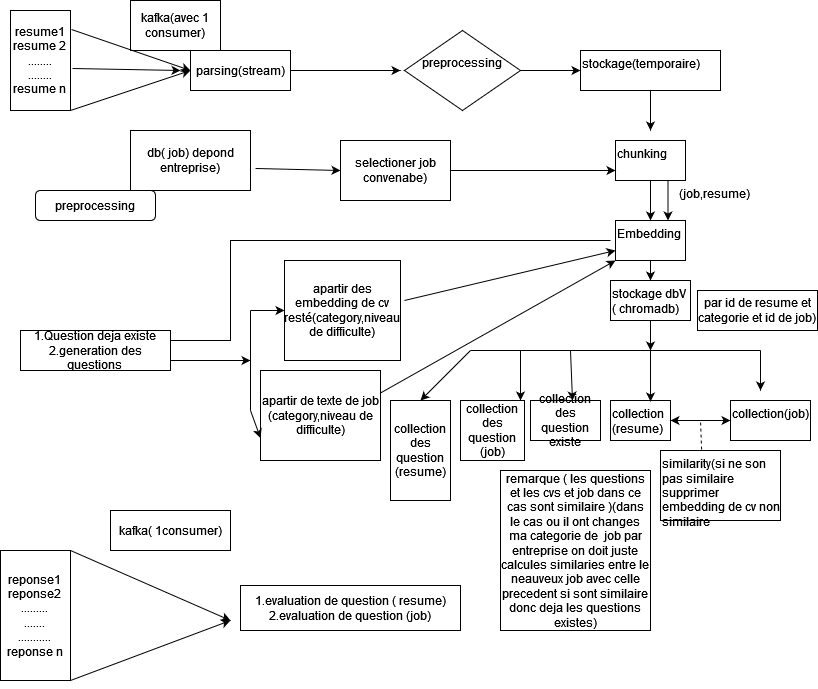

The diagram above was exported from draw.io. Its source (the exported page's mxGraphModel, read from the mxfile embedded in the PNG):
<mxGraphModel dx="794" dy="422" grid="1" gridSize="10" guides="1" tooltips="1" connect="1" arrows="1" fold="1" page="1" pageScale="1" pageWidth="827" pageHeight="1169" math="0" shadow="0">
  <root>
    <mxCell id="0" />
    <mxCell id="1" parent="0" />
    <mxCell id="MpmyPGJ5c4GVV4qmL9oO-1" value="&lt;div&gt;resume1&lt;/div&gt;&lt;div&gt;resume 2&lt;/div&gt;&lt;div&gt;........&lt;/div&gt;&lt;div&gt;........&lt;/div&gt;&lt;div&gt;resume n &lt;br&gt;&lt;/div&gt;" style="rounded=0;whiteSpace=wrap;html=1;" vertex="1" parent="1">
      <mxGeometry x="20" y="10" width="60" height="100" as="geometry" />
    </mxCell>
    <mxCell id="MpmyPGJ5c4GVV4qmL9oO-2" value="" style="endArrow=classic;html=1;rounded=0;exitX=1.017;exitY=0.19;exitDx=0;exitDy=0;exitPerimeter=0;" edge="1" parent="1" source="MpmyPGJ5c4GVV4qmL9oO-1">
      <mxGeometry width="50" height="50" relative="1" as="geometry">
        <mxPoint x="380" y="240" as="sourcePoint" />
        <mxPoint x="200" y="70" as="targetPoint" />
      </mxGeometry>
    </mxCell>
    <mxCell id="MpmyPGJ5c4GVV4qmL9oO-3" value="" style="endArrow=classic;html=1;rounded=0;exitX=1;exitY=1;exitDx=0;exitDy=0;" edge="1" parent="1" source="MpmyPGJ5c4GVV4qmL9oO-1">
      <mxGeometry width="50" height="50" relative="1" as="geometry">
        <mxPoint x="380" y="240" as="sourcePoint" />
        <mxPoint x="200" y="70" as="targetPoint" />
      </mxGeometry>
    </mxCell>
    <mxCell id="MpmyPGJ5c4GVV4qmL9oO-4" value="" style="endArrow=classic;html=1;rounded=0;exitX=1.033;exitY=0.58;exitDx=0;exitDy=0;exitPerimeter=0;" edge="1" parent="1" source="MpmyPGJ5c4GVV4qmL9oO-1">
      <mxGeometry width="50" height="50" relative="1" as="geometry">
        <mxPoint x="380" y="240" as="sourcePoint" />
        <mxPoint x="190" y="70" as="targetPoint" />
      </mxGeometry>
    </mxCell>
    <mxCell id="MpmyPGJ5c4GVV4qmL9oO-5" value="kafka(avec 1 consumer)" style="text;strokeColor=default;align=center;fillColor=none;html=1;verticalAlign=middle;whiteSpace=wrap;rounded=0;strokeWidth=1;" vertex="1" parent="1">
      <mxGeometry x="140" width="90" height="50" as="geometry" />
    </mxCell>
    <mxCell id="MpmyPGJ5c4GVV4qmL9oO-7" value="parsing(stream)" style="text;strokeColor=default;align=center;fillColor=none;html=1;verticalAlign=middle;whiteSpace=wrap;rounded=0;strokeWidth=1;" vertex="1" parent="1">
      <mxGeometry x="200" y="50" width="100" height="40" as="geometry" />
    </mxCell>
    <mxCell id="MpmyPGJ5c4GVV4qmL9oO-8" value="" style="endArrow=classic;html=1;rounded=0;exitX=1;exitY=0.5;exitDx=0;exitDy=0;" edge="1" parent="1" source="MpmyPGJ5c4GVV4qmL9oO-7">
      <mxGeometry width="50" height="50" relative="1" as="geometry">
        <mxPoint x="380" y="240" as="sourcePoint" />
        <mxPoint x="410" y="70" as="targetPoint" />
      </mxGeometry>
    </mxCell>
    <mxCell id="MpmyPGJ5c4GVV4qmL9oO-14" value="&lt;div&gt;preprocessing&lt;/div&gt;&lt;div&gt;&lt;br&gt;&lt;/div&gt;" style="rhombus;whiteSpace=wrap;html=1;" vertex="1" parent="1">
      <mxGeometry x="414" y="30" width="116" height="80" as="geometry" />
    </mxCell>
    <mxCell id="MpmyPGJ5c4GVV4qmL9oO-15" value="" style="endArrow=classic;html=1;rounded=0;exitX=1;exitY=0.5;exitDx=0;exitDy=0;" edge="1" parent="1" source="MpmyPGJ5c4GVV4qmL9oO-14">
      <mxGeometry width="50" height="50" relative="1" as="geometry">
        <mxPoint x="380" y="240" as="sourcePoint" />
        <mxPoint x="590" y="70" as="targetPoint" />
      </mxGeometry>
    </mxCell>
    <mxCell id="MpmyPGJ5c4GVV4qmL9oO-17" value="stockage(temporaire)" style="text;whiteSpace=wrap;html=1;strokeColor=default;strokeWidth=1;" vertex="1" parent="1">
      <mxGeometry x="590" y="50" width="140" height="40" as="geometry" />
    </mxCell>
    <mxCell id="MpmyPGJ5c4GVV4qmL9oO-18" value="" style="endArrow=classic;html=1;rounded=0;exitX=0.5;exitY=1;exitDx=0;exitDy=0;" edge="1" parent="1" source="MpmyPGJ5c4GVV4qmL9oO-17">
      <mxGeometry width="50" height="50" relative="1" as="geometry">
        <mxPoint x="380" y="240" as="sourcePoint" />
        <mxPoint x="660" y="130" as="targetPoint" />
      </mxGeometry>
    </mxCell>
    <mxCell id="MpmyPGJ5c4GVV4qmL9oO-19" value="chunking" style="text;whiteSpace=wrap;html=1;strokeColor=default;" vertex="1" parent="1">
      <mxGeometry x="625" y="140" width="70" height="40" as="geometry" />
    </mxCell>
    <mxCell id="MpmyPGJ5c4GVV4qmL9oO-20" value="" style="endArrow=classic;html=1;rounded=0;exitX=0.5;exitY=1;exitDx=0;exitDy=0;" edge="1" parent="1" source="MpmyPGJ5c4GVV4qmL9oO-19">
      <mxGeometry width="50" height="50" relative="1" as="geometry">
        <mxPoint x="380" y="240" as="sourcePoint" />
        <mxPoint x="660" y="220" as="targetPoint" />
      </mxGeometry>
    </mxCell>
    <mxCell id="MpmyPGJ5c4GVV4qmL9oO-21" value="Embedding" style="text;whiteSpace=wrap;html=1;strokeColor=default;" vertex="1" parent="1">
      <mxGeometry x="625" y="220" width="70" height="40" as="geometry" />
    </mxCell>
    <mxCell id="MpmyPGJ5c4GVV4qmL9oO-22" value="" style="endArrow=classic;html=1;rounded=0;exitX=0.5;exitY=1;exitDx=0;exitDy=0;" edge="1" parent="1" source="MpmyPGJ5c4GVV4qmL9oO-21">
      <mxGeometry width="50" height="50" relative="1" as="geometry">
        <mxPoint x="370" y="240" as="sourcePoint" />
        <mxPoint x="660" y="280" as="targetPoint" />
      </mxGeometry>
    </mxCell>
    <mxCell id="MpmyPGJ5c4GVV4qmL9oO-23" value="" style="endArrow=classic;html=1;rounded=0;entryX=0.75;entryY=0;entryDx=0;entryDy=0;exitX=0.75;exitY=1;exitDx=0;exitDy=0;" edge="1" parent="1" source="MpmyPGJ5c4GVV4qmL9oO-19" target="MpmyPGJ5c4GVV4qmL9oO-21">
      <mxGeometry width="50" height="50" relative="1" as="geometry">
        <mxPoint x="678" y="184" as="sourcePoint" />
        <mxPoint x="420" y="190" as="targetPoint" />
      </mxGeometry>
    </mxCell>
    <mxCell id="MpmyPGJ5c4GVV4qmL9oO-25" value="(job,resume)" style="text;whiteSpace=wrap;html=1;" vertex="1" parent="1">
      <mxGeometry x="687" y="180" width="83" height="40" as="geometry" />
    </mxCell>
    <mxCell id="MpmyPGJ5c4GVV4qmL9oO-27" value="stockage dbV ( chromadb)" style="text;whiteSpace=wrap;html=1;strokeColor=default;" vertex="1" parent="1">
      <mxGeometry x="620" y="280" width="80" height="40" as="geometry" />
    </mxCell>
    <mxCell id="MpmyPGJ5c4GVV4qmL9oO-28" value="" style="endArrow=classic;html=1;rounded=0;exitX=0.5;exitY=1;exitDx=0;exitDy=0;" edge="1" parent="1" source="MpmyPGJ5c4GVV4qmL9oO-27">
      <mxGeometry width="50" height="50" relative="1" as="geometry">
        <mxPoint x="350" y="250" as="sourcePoint" />
        <mxPoint x="660" y="350" as="targetPoint" />
      </mxGeometry>
    </mxCell>
    <mxCell id="MpmyPGJ5c4GVV4qmL9oO-29" value="" style="endArrow=none;html=1;rounded=0;" edge="1" parent="1">
      <mxGeometry width="50" height="50" relative="1" as="geometry">
        <mxPoint x="770" y="350" as="sourcePoint" />
        <mxPoint x="480" y="350" as="targetPoint" />
      </mxGeometry>
    </mxCell>
    <mxCell id="MpmyPGJ5c4GVV4qmL9oO-30" value="" style="endArrow=classic;html=1;rounded=0;" edge="1" parent="1">
      <mxGeometry width="50" height="50" relative="1" as="geometry">
        <mxPoint x="770" y="350" as="sourcePoint" />
        <mxPoint x="770" y="390" as="targetPoint" />
      </mxGeometry>
    </mxCell>
    <mxCell id="MpmyPGJ5c4GVV4qmL9oO-31" value="collection(job)" style="text;whiteSpace=wrap;html=1;strokeColor=default;" vertex="1" parent="1">
      <mxGeometry x="740" y="400" width="80" height="40" as="geometry" />
    </mxCell>
    <mxCell id="MpmyPGJ5c4GVV4qmL9oO-32" value="" style="endArrow=classic;html=1;rounded=0;entryX=0.667;entryY=0.025;entryDx=0;entryDy=0;entryPerimeter=0;" edge="1" parent="1" target="MpmyPGJ5c4GVV4qmL9oO-34">
      <mxGeometry width="50" height="50" relative="1" as="geometry">
        <mxPoint x="660" y="350" as="sourcePoint" />
        <mxPoint x="700" y="390" as="targetPoint" />
      </mxGeometry>
    </mxCell>
    <mxCell id="MpmyPGJ5c4GVV4qmL9oO-34" value="&lt;div&gt;collection&lt;/div&gt;&lt;div&gt;(resume)&lt;/div&gt;" style="text;whiteSpace=wrap;html=1;strokeColor=default;" vertex="1" parent="1">
      <mxGeometry x="620" y="400" width="60" height="40" as="geometry" />
    </mxCell>
    <mxCell id="MpmyPGJ5c4GVV4qmL9oO-35" value="" style="endArrow=classic;startArrow=classic;html=1;rounded=0;exitX=1;exitY=0.5;exitDx=0;exitDy=0;" edge="1" parent="1" source="MpmyPGJ5c4GVV4qmL9oO-34" target="MpmyPGJ5c4GVV4qmL9oO-31">
      <mxGeometry width="50" height="50" relative="1" as="geometry">
        <mxPoint x="440" y="310" as="sourcePoint" />
        <mxPoint x="490" y="260" as="targetPoint" />
      </mxGeometry>
    </mxCell>
    <mxCell id="MpmyPGJ5c4GVV4qmL9oO-36" value="similarity(si ne son pas similaire supprimer embedding de cv non similaire" style="text;whiteSpace=wrap;html=1;strokeColor=default;" vertex="1" parent="1">
      <mxGeometry x="670" y="450" width="120" height="70" as="geometry" />
    </mxCell>
    <mxCell id="MpmyPGJ5c4GVV4qmL9oO-37" value="" style="endArrow=none;dashed=1;html=1;rounded=0;exitX=0.342;exitY=-0.014;exitDx=0;exitDy=0;exitPerimeter=0;" edge="1" parent="1" source="MpmyPGJ5c4GVV4qmL9oO-36">
      <mxGeometry width="50" height="50" relative="1" as="geometry">
        <mxPoint x="440" y="420" as="sourcePoint" />
        <mxPoint x="710" y="420" as="targetPoint" />
      </mxGeometry>
    </mxCell>
    <mxCell id="MpmyPGJ5c4GVV4qmL9oO-38" value="db( job) depond entreprise)" style="rounded=0;whiteSpace=wrap;html=1;" vertex="1" parent="1">
      <mxGeometry x="140" y="130" width="120" height="60" as="geometry" />
    </mxCell>
    <mxCell id="MpmyPGJ5c4GVV4qmL9oO-39" value="" style="endArrow=classic;html=1;rounded=0;exitX=1.042;exitY=0.633;exitDx=0;exitDy=0;exitPerimeter=0;" edge="1" parent="1" source="MpmyPGJ5c4GVV4qmL9oO-38">
      <mxGeometry width="50" height="50" relative="1" as="geometry">
        <mxPoint x="370" y="240" as="sourcePoint" />
        <mxPoint x="350" y="170" as="targetPoint" />
      </mxGeometry>
    </mxCell>
    <mxCell id="MpmyPGJ5c4GVV4qmL9oO-40" value="selectioner job convenabe)" style="rounded=0;whiteSpace=wrap;html=1;" vertex="1" parent="1">
      <mxGeometry x="350" y="140" width="110" height="60" as="geometry" />
    </mxCell>
    <mxCell id="MpmyPGJ5c4GVV4qmL9oO-41" value="" style="endArrow=classic;html=1;rounded=0;entryX=0;entryY=0.75;entryDx=0;entryDy=0;exitX=1;exitY=0.5;exitDx=0;exitDy=0;" edge="1" parent="1" source="MpmyPGJ5c4GVV4qmL9oO-40" target="MpmyPGJ5c4GVV4qmL9oO-19">
      <mxGeometry width="50" height="50" relative="1" as="geometry">
        <mxPoint x="370" y="240" as="sourcePoint" />
        <mxPoint x="420" y="190" as="targetPoint" />
      </mxGeometry>
    </mxCell>
    <mxCell id="MpmyPGJ5c4GVV4qmL9oO-42" value="&lt;div&gt;1.Question deja existe &lt;br&gt;&lt;/div&gt;&lt;div&gt;2.generation des questions&lt;br&gt;&lt;/div&gt;" style="rounded=0;whiteSpace=wrap;html=1;" vertex="1" parent="1">
      <mxGeometry x="30" y="330" width="150" height="40" as="geometry" />
    </mxCell>
    <mxCell id="MpmyPGJ5c4GVV4qmL9oO-43" value="" style="endArrow=none;html=1;rounded=0;exitX=1;exitY=0.25;exitDx=0;exitDy=0;" edge="1" parent="1" source="MpmyPGJ5c4GVV4qmL9oO-42">
      <mxGeometry width="50" height="50" relative="1" as="geometry">
        <mxPoint x="260" y="420" as="sourcePoint" />
        <mxPoint x="620" y="240" as="targetPoint" />
        <Array as="points">
          <mxPoint x="240" y="340" />
          <mxPoint x="240" y="240" />
        </Array>
      </mxGeometry>
    </mxCell>
    <mxCell id="MpmyPGJ5c4GVV4qmL9oO-44" value="preprocessing" style="rounded=1;whiteSpace=wrap;html=1;" vertex="1" parent="1">
      <mxGeometry x="45" y="190" width="120" height="30" as="geometry" />
    </mxCell>
    <mxCell id="MpmyPGJ5c4GVV4qmL9oO-45" value="" style="endArrow=classic;html=1;rounded=0;exitX=1;exitY=0.75;exitDx=0;exitDy=0;" edge="1" parent="1" source="MpmyPGJ5c4GVV4qmL9oO-42">
      <mxGeometry width="50" height="50" relative="1" as="geometry">
        <mxPoint x="370" y="270" as="sourcePoint" />
        <mxPoint x="260" y="360" as="targetPoint" />
      </mxGeometry>
    </mxCell>
    <mxCell id="MpmyPGJ5c4GVV4qmL9oO-46" value="" style="endArrow=none;html=1;rounded=0;" edge="1" parent="1">
      <mxGeometry width="50" height="50" relative="1" as="geometry">
        <mxPoint x="260" y="410" as="sourcePoint" />
        <mxPoint x="260" y="310" as="targetPoint" />
      </mxGeometry>
    </mxCell>
    <mxCell id="MpmyPGJ5c4GVV4qmL9oO-47" value="apartir des embedding de cv resté(category,niveau de difficulte)" style="rounded=0;whiteSpace=wrap;html=1;" vertex="1" parent="1">
      <mxGeometry x="294" y="260" width="116" height="100" as="geometry" />
    </mxCell>
    <mxCell id="MpmyPGJ5c4GVV4qmL9oO-48" value="" style="endArrow=classic;html=1;rounded=0;entryX=0;entryY=0.5;entryDx=0;entryDy=0;" edge="1" parent="1" target="MpmyPGJ5c4GVV4qmL9oO-47">
      <mxGeometry width="50" height="50" relative="1" as="geometry">
        <mxPoint x="260" y="310" as="sourcePoint" />
        <mxPoint x="430" y="310" as="targetPoint" />
      </mxGeometry>
    </mxCell>
    <mxCell id="MpmyPGJ5c4GVV4qmL9oO-49" value="&lt;div&gt;apartir de texte de job&lt;/div&gt;&lt;div&gt;(category,niveau de difficulte)&lt;/div&gt;" style="rounded=0;whiteSpace=wrap;html=1;" vertex="1" parent="1">
      <mxGeometry x="270" y="370" width="120" height="90" as="geometry" />
    </mxCell>
    <mxCell id="MpmyPGJ5c4GVV4qmL9oO-50" value="" style="endArrow=classic;html=1;rounded=0;entryX=0;entryY=0.75;entryDx=0;entryDy=0;" edge="1" parent="1" target="MpmyPGJ5c4GVV4qmL9oO-49">
      <mxGeometry width="50" height="50" relative="1" as="geometry">
        <mxPoint x="260" y="410" as="sourcePoint" />
        <mxPoint x="420" y="320" as="targetPoint" />
      </mxGeometry>
    </mxCell>
    <mxCell id="MpmyPGJ5c4GVV4qmL9oO-52" value="" style="endArrow=classic;html=1;rounded=0;exitX=1.034;exitY=0.4;exitDx=0;exitDy=0;entryX=0;entryY=0.75;entryDx=0;entryDy=0;exitPerimeter=0;" edge="1" parent="1" source="MpmyPGJ5c4GVV4qmL9oO-47" target="MpmyPGJ5c4GVV4qmL9oO-21">
      <mxGeometry width="50" height="50" relative="1" as="geometry">
        <mxPoint x="389" y="310" as="sourcePoint" />
        <mxPoint x="439" y="360" as="targetPoint" />
      </mxGeometry>
    </mxCell>
    <mxCell id="MpmyPGJ5c4GVV4qmL9oO-54" value="" style="endArrow=classic;html=1;rounded=0;exitX=1;exitY=0.25;exitDx=0;exitDy=0;entryX=0;entryY=1;entryDx=0;entryDy=0;" edge="1" parent="1" source="MpmyPGJ5c4GVV4qmL9oO-49" target="MpmyPGJ5c4GVV4qmL9oO-21">
      <mxGeometry width="50" height="50" relative="1" as="geometry">
        <mxPoint x="370" y="370" as="sourcePoint" />
        <mxPoint x="440" y="360" as="targetPoint" />
      </mxGeometry>
    </mxCell>
    <mxCell id="MpmyPGJ5c4GVV4qmL9oO-55" value="collection des question existe" style="rounded=0;whiteSpace=wrap;html=1;" vertex="1" parent="1">
      <mxGeometry x="540" y="400" width="70" height="40" as="geometry" />
    </mxCell>
    <mxCell id="MpmyPGJ5c4GVV4qmL9oO-56" value="" style="endArrow=classic;html=1;rounded=0;" edge="1" parent="1">
      <mxGeometry width="50" height="50" relative="1" as="geometry">
        <mxPoint x="580" y="350" as="sourcePoint" />
        <mxPoint x="582" y="400" as="targetPoint" />
      </mxGeometry>
    </mxCell>
    <mxCell id="MpmyPGJ5c4GVV4qmL9oO-57" value="" style="endArrow=classic;html=1;rounded=0;" edge="1" parent="1">
      <mxGeometry width="50" height="50" relative="1" as="geometry">
        <mxPoint x="530" y="350" as="sourcePoint" />
        <mxPoint x="530" y="400" as="targetPoint" />
      </mxGeometry>
    </mxCell>
    <mxCell id="MpmyPGJ5c4GVV4qmL9oO-58" value="collection des question (job)" style="rounded=0;whiteSpace=wrap;html=1;" vertex="1" parent="1">
      <mxGeometry x="470" y="400" width="64" height="60" as="geometry" />
    </mxCell>
    <mxCell id="MpmyPGJ5c4GVV4qmL9oO-59" value="&lt;div&gt;collection&lt;/div&gt;&lt;div&gt;des question&lt;/div&gt;&lt;div&gt;(resume)&lt;/div&gt;" style="rounded=0;whiteSpace=wrap;html=1;" vertex="1" parent="1">
      <mxGeometry x="400" y="400" width="60" height="100" as="geometry" />
    </mxCell>
    <mxCell id="MpmyPGJ5c4GVV4qmL9oO-60" value="" style="endArrow=classic;html=1;rounded=0;entryX=0.5;entryY=0;entryDx=0;entryDy=0;" edge="1" parent="1" target="MpmyPGJ5c4GVV4qmL9oO-59">
      <mxGeometry width="50" height="50" relative="1" as="geometry">
        <mxPoint x="480" y="350" as="sourcePoint" />
        <mxPoint x="380" y="340" as="targetPoint" />
      </mxGeometry>
    </mxCell>
    <mxCell id="MpmyPGJ5c4GVV4qmL9oO-61" value="remarque ( les questions et les cvs et job dans ce cas sont similaire )(dans le cas ou il ont changes ma categorie de&amp;nbsp; job par entreprise on doit juste calcules similaries entre le neauveux job avec celle precedent si sont similaire donc deja les questions existes)" style="rounded=0;whiteSpace=wrap;html=1;" vertex="1" parent="1">
      <mxGeometry x="510" y="470" width="150" height="160" as="geometry" />
    </mxCell>
    <mxCell id="MpmyPGJ5c4GVV4qmL9oO-62" value="par id de resume et categorie et id de job)" style="rounded=0;whiteSpace=wrap;html=1;" vertex="1" parent="1">
      <mxGeometry x="707" y="290" width="120" height="40" as="geometry" />
    </mxCell>
    <mxCell id="MpmyPGJ5c4GVV4qmL9oO-63" value="&lt;div&gt;reponse1&lt;/div&gt;&lt;div&gt;reponse2&lt;/div&gt;&lt;div&gt;.........&lt;/div&gt;&lt;div&gt;.......&lt;br&gt;...........&lt;/div&gt;&lt;div&gt;reponse n&lt;br&gt;&lt;/div&gt;" style="rounded=0;whiteSpace=wrap;html=1;" vertex="1" parent="1">
      <mxGeometry x="10" y="550" width="70" height="130" as="geometry" />
    </mxCell>
    <mxCell id="MpmyPGJ5c4GVV4qmL9oO-64" value="" style="endArrow=classic;html=1;rounded=0;exitX=1;exitY=0;exitDx=0;exitDy=0;" edge="1" parent="1" source="MpmyPGJ5c4GVV4qmL9oO-63">
      <mxGeometry width="50" height="50" relative="1" as="geometry">
        <mxPoint x="350" y="600" as="sourcePoint" />
        <mxPoint x="240" y="620" as="targetPoint" />
      </mxGeometry>
    </mxCell>
    <mxCell id="MpmyPGJ5c4GVV4qmL9oO-65" value="" style="endArrow=classic;html=1;rounded=0;exitX=1;exitY=1;exitDx=0;exitDy=0;" edge="1" parent="1" source="MpmyPGJ5c4GVV4qmL9oO-63">
      <mxGeometry width="50" height="50" relative="1" as="geometry">
        <mxPoint x="350" y="600" as="sourcePoint" />
        <mxPoint x="240" y="620" as="targetPoint" />
      </mxGeometry>
    </mxCell>
    <mxCell id="MpmyPGJ5c4GVV4qmL9oO-66" value="kafka( 1consumer)" style="rounded=0;whiteSpace=wrap;html=1;" vertex="1" parent="1">
      <mxGeometry x="120" y="510" width="120" height="40" as="geometry" />
    </mxCell>
    <mxCell id="MpmyPGJ5c4GVV4qmL9oO-67" value="&lt;div&gt;1.evaluation de question ( resume)&lt;/div&gt;&lt;div&gt;2.evaluation de question (job)&lt;br&gt;&lt;/div&gt;" style="rounded=0;whiteSpace=wrap;html=1;" vertex="1" parent="1">
      <mxGeometry x="250" y="585" width="220" height="45" as="geometry" />
    </mxCell>
  </root>
</mxGraphModel>